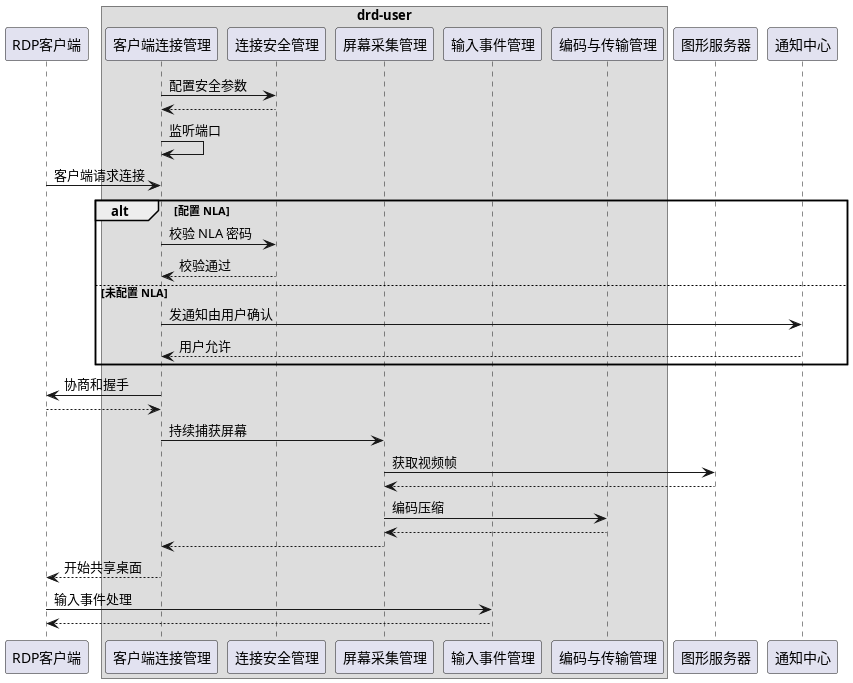

The diagram above was rendered by PlantUML. Its source (embedded in the PNG):
@startuml 桌面共享
participant RDP客户端 as client
box "drd-user"
participant 客户端连接管理 as listener
participant 连接安全管理 as security
participant 屏幕采集管理 as capture
participant 输入事件管理 as input
participant 编码与传输管理 as encoder
end box
participant 图形服务器 as xorg
participant 通知中心 as notify

listener -> security:配置安全参数
listener <-- security
listener -> listener:监听端口
client -> listener:客户端请求连接
alt 配置 NLA
listener -> security:校验 NLA 密码
listener <-- security:校验通过
else 未配置 NLA
listener -> notify:发通知由用户确认
listener <-- notify:用户允许
end
listener -> client:协商和握手
client --> listener

listener -> capture:持续捕获屏幕
capture ->xorg:获取视频帧
capture <--xorg

capture -> encoder:编码压缩
capture <-- encoder
listener <-- capture

client <-- listener:开始共享桌面
client -> input:输入事件处理
client <-- input
@enduml